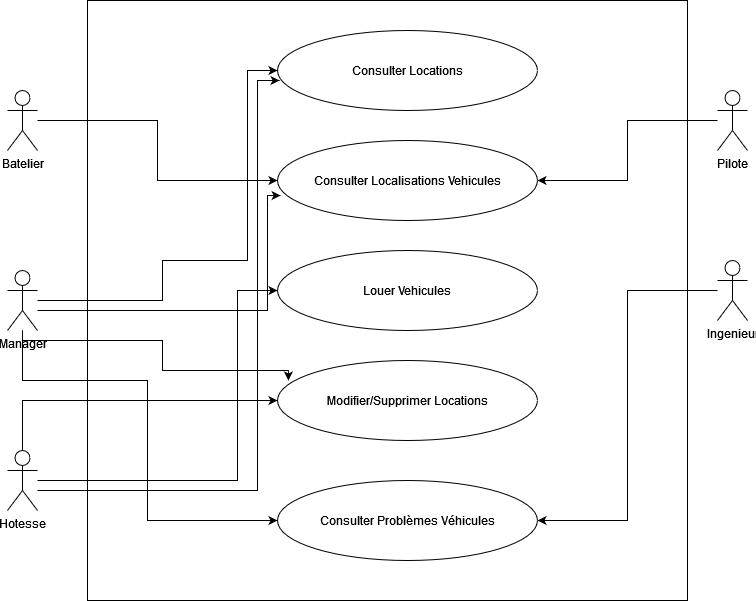

The diagram above was exported from draw.io. Its source (the exported page's mxGraphModel, read from the mxfile embedded in the PNG):
<mxGraphModel dx="1050" dy="538" grid="1" gridSize="10" guides="1" tooltips="1" connect="1" arrows="1" fold="1" page="1" pageScale="1" pageWidth="827" pageHeight="1169" math="0" shadow="0">
  <root>
    <mxCell id="0" />
    <mxCell id="1" parent="0" />
    <mxCell id="fzyycqvrRB23Dg_K9d7E-23" style="edgeStyle=orthogonalEdgeStyle;rounded=0;orthogonalLoop=1;jettySize=auto;html=1;entryX=0;entryY=0.5;entryDx=0;entryDy=0;" parent="1" source="fzyycqvrRB23Dg_K9d7E-3" target="fzyycqvrRB23Dg_K9d7E-7" edge="1">
      <mxGeometry relative="1" as="geometry" />
    </mxCell>
    <mxCell id="fzyycqvrRB23Dg_K9d7E-3" value="Batelier" style="shape=umlActor;verticalLabelPosition=bottom;verticalAlign=top;html=1;outlineConnect=0;" parent="1" vertex="1">
      <mxGeometry x="80" y="130" width="30" height="60" as="geometry" />
    </mxCell>
    <mxCell id="fzyycqvrRB23Dg_K9d7E-4" value="Consulter Locations" style="ellipse;whiteSpace=wrap;html=1;" parent="1" vertex="1">
      <mxGeometry x="350" y="70" width="260" height="80" as="geometry" />
    </mxCell>
    <mxCell id="fzyycqvrRB23Dg_K9d7E-5" value="Modifier/Supprimer Locations" style="ellipse;whiteSpace=wrap;html=1;" parent="1" vertex="1">
      <mxGeometry x="350" y="400" width="260" height="80" as="geometry" />
    </mxCell>
    <mxCell id="fzyycqvrRB23Dg_K9d7E-6" value="Louer Vehicules" style="ellipse;whiteSpace=wrap;html=1;" parent="1" vertex="1">
      <mxGeometry x="350" y="290" width="260" height="80" as="geometry" />
    </mxCell>
    <mxCell id="fzyycqvrRB23Dg_K9d7E-7" value="Consulter Localisations Vehicules" style="ellipse;whiteSpace=wrap;html=1;" parent="1" vertex="1">
      <mxGeometry x="350" y="180" width="260" height="80" as="geometry" />
    </mxCell>
    <mxCell id="fzyycqvrRB23Dg_K9d7E-8" value="Consulter Problèmes Véhicules" style="ellipse;whiteSpace=wrap;html=1;" parent="1" vertex="1">
      <mxGeometry x="350" y="520" width="260" height="80" as="geometry" />
    </mxCell>
    <mxCell id="fzyycqvrRB23Dg_K9d7E-24" style="edgeStyle=orthogonalEdgeStyle;rounded=0;orthogonalLoop=1;jettySize=auto;html=1;entryX=1;entryY=0.5;entryDx=0;entryDy=0;" parent="1" source="fzyycqvrRB23Dg_K9d7E-9" target="fzyycqvrRB23Dg_K9d7E-7" edge="1">
      <mxGeometry relative="1" as="geometry" />
    </mxCell>
    <mxCell id="fzyycqvrRB23Dg_K9d7E-9" value="Pilote" style="shape=umlActor;verticalLabelPosition=bottom;verticalAlign=top;html=1;outlineConnect=0;" parent="1" vertex="1">
      <mxGeometry x="790" y="130" width="30" height="60" as="geometry" />
    </mxCell>
    <mxCell id="fzyycqvrRB23Dg_K9d7E-19" style="edgeStyle=orthogonalEdgeStyle;rounded=0;orthogonalLoop=1;jettySize=auto;html=1;entryX=0;entryY=0.5;entryDx=0;entryDy=0;" parent="1" source="fzyycqvrRB23Dg_K9d7E-10" target="fzyycqvrRB23Dg_K9d7E-4" edge="1">
      <mxGeometry relative="1" as="geometry">
        <Array as="points">
          <mxPoint x="235" y="300" />
          <mxPoint x="320" y="300" />
          <mxPoint x="320" y="110" />
        </Array>
      </mxGeometry>
    </mxCell>
    <mxCell id="fzyycqvrRB23Dg_K9d7E-22" style="edgeStyle=orthogonalEdgeStyle;rounded=0;orthogonalLoop=1;jettySize=auto;html=1;entryX=0;entryY=0.5;entryDx=0;entryDy=0;" parent="1" source="fzyycqvrRB23Dg_K9d7E-10" target="fzyycqvrRB23Dg_K9d7E-8" edge="1">
      <mxGeometry relative="1" as="geometry">
        <Array as="points">
          <mxPoint x="95" y="420" />
          <mxPoint x="220" y="420" />
          <mxPoint x="220" y="560" />
        </Array>
      </mxGeometry>
    </mxCell>
    <mxCell id="fzyycqvrRB23Dg_K9d7E-28" style="edgeStyle=orthogonalEdgeStyle;rounded=0;orthogonalLoop=1;jettySize=auto;html=1;entryX=0.042;entryY=0.25;entryDx=0;entryDy=0;entryPerimeter=0;" parent="1" source="fzyycqvrRB23Dg_K9d7E-10" target="fzyycqvrRB23Dg_K9d7E-5" edge="1">
      <mxGeometry relative="1" as="geometry">
        <Array as="points">
          <mxPoint x="95" y="380" />
          <mxPoint x="235" y="380" />
          <mxPoint x="235" y="410" />
          <mxPoint x="361" y="410" />
        </Array>
      </mxGeometry>
    </mxCell>
    <mxCell id="HFIwN7I34DSsDGjTbJjw-3" style="edgeStyle=orthogonalEdgeStyle;rounded=0;orthogonalLoop=1;jettySize=auto;html=1;entryX=0.012;entryY=0.688;entryDx=0;entryDy=0;entryPerimeter=0;" edge="1" parent="1" source="fzyycqvrRB23Dg_K9d7E-10" target="fzyycqvrRB23Dg_K9d7E-7">
      <mxGeometry relative="1" as="geometry">
        <Array as="points">
          <mxPoint x="340" y="350" />
          <mxPoint x="340" y="235" />
        </Array>
      </mxGeometry>
    </mxCell>
    <mxCell id="fzyycqvrRB23Dg_K9d7E-10" value="Manager" style="shape=umlActor;verticalLabelPosition=bottom;verticalAlign=top;html=1;outlineConnect=0;" parent="1" vertex="1">
      <mxGeometry x="80" y="310" width="30" height="60" as="geometry" />
    </mxCell>
    <mxCell id="fzyycqvrRB23Dg_K9d7E-25" style="edgeStyle=orthogonalEdgeStyle;rounded=0;orthogonalLoop=1;jettySize=auto;html=1;entryX=1;entryY=0.5;entryDx=0;entryDy=0;" parent="1" source="fzyycqvrRB23Dg_K9d7E-11" target="fzyycqvrRB23Dg_K9d7E-8" edge="1">
      <mxGeometry relative="1" as="geometry" />
    </mxCell>
    <mxCell id="fzyycqvrRB23Dg_K9d7E-11" value="Ingenieur" style="shape=umlActor;verticalLabelPosition=bottom;verticalAlign=top;html=1;outlineConnect=0;" parent="1" vertex="1">
      <mxGeometry x="790" y="300" width="30" height="60" as="geometry" />
    </mxCell>
    <mxCell id="fzyycqvrRB23Dg_K9d7E-21" style="edgeStyle=orthogonalEdgeStyle;rounded=0;orthogonalLoop=1;jettySize=auto;html=1;entryX=0.008;entryY=0.625;entryDx=0;entryDy=0;entryPerimeter=0;" parent="1" source="fzyycqvrRB23Dg_K9d7E-12" target="fzyycqvrRB23Dg_K9d7E-4" edge="1">
      <mxGeometry relative="1" as="geometry">
        <Array as="points">
          <mxPoint x="330" y="530" />
          <mxPoint x="330" y="120" />
        </Array>
      </mxGeometry>
    </mxCell>
    <mxCell id="fzyycqvrRB23Dg_K9d7E-26" style="edgeStyle=orthogonalEdgeStyle;rounded=0;orthogonalLoop=1;jettySize=auto;html=1;entryX=0;entryY=0.5;entryDx=0;entryDy=0;" parent="1" source="fzyycqvrRB23Dg_K9d7E-12" target="fzyycqvrRB23Dg_K9d7E-6" edge="1">
      <mxGeometry relative="1" as="geometry">
        <Array as="points">
          <mxPoint x="310" y="520" />
          <mxPoint x="310" y="330" />
        </Array>
      </mxGeometry>
    </mxCell>
    <mxCell id="fzyycqvrRB23Dg_K9d7E-27" style="edgeStyle=orthogonalEdgeStyle;rounded=0;orthogonalLoop=1;jettySize=auto;html=1;entryX=0;entryY=0.5;entryDx=0;entryDy=0;" parent="1" source="fzyycqvrRB23Dg_K9d7E-12" target="fzyycqvrRB23Dg_K9d7E-5" edge="1">
      <mxGeometry relative="1" as="geometry">
        <mxPoint x="280" y="440" as="targetPoint" />
        <Array as="points">
          <mxPoint x="95" y="440" />
        </Array>
      </mxGeometry>
    </mxCell>
    <mxCell id="fzyycqvrRB23Dg_K9d7E-12" value="Hotesse" style="shape=umlActor;verticalLabelPosition=bottom;verticalAlign=top;html=1;outlineConnect=0;" parent="1" vertex="1">
      <mxGeometry x="80" y="490" width="30" height="60" as="geometry" />
    </mxCell>
    <mxCell id="HFIwN7I34DSsDGjTbJjw-6" value="" style="whiteSpace=wrap;html=1;aspect=fixed;fillColor=none;" vertex="1" parent="1">
      <mxGeometry x="160" y="40" width="600" height="600" as="geometry" />
    </mxCell>
  </root>
</mxGraphModel>